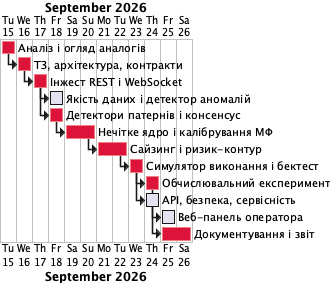

The diagram above was rendered by PlantUML. Its source (embedded in the PNG):
@startgantt
' Календарний план-графік виконання робіт (плановий) — звіт §1.6.
' Найменування: docs/diagrams/gantt.puml
' Призначення: планові тривалості й залежності пакетів робіт; фактичні дати комітів —
'     у docs/journal.md і в таблиці «Фактична хронологія» документа docs/teo/cost_estimate.md.
' Автор: Андрій Жук, 2026.
printscale daily
Project starts 2026-09-15

[Аналіз і огляд аналогів] lasts 1 day
[ТЗ, архітектура, контракти] lasts 1 day
[Інжест REST і WebSocket] lasts 1 day
[Якість даних і детектор аномалій] lasts 1 day
[Детектори патернів і консенсус] lasts 1 day
[Нечітке ядро і калібрування МФ] lasts 2 days
[Сайзинг і ризик-контур] lasts 2 days
[Симулятор виконання і бектест] lasts 1 day
[Обчислювальний експеримент] lasts 1 day
[API, безпека, сервісність] lasts 1 day
[Веб-панель оператора] lasts 1 day
[Документування і звіт] lasts 2 days

[ТЗ, архітектура, контракти] starts at [Аналіз і огляд аналогів]'s end
[Інжест REST і WebSocket] starts at [ТЗ, архітектура, контракти]'s end
[Якість даних і детектор аномалій] starts at [Інжест REST і WebSocket]'s end
[Детектори патернів і консенсус] starts at [Інжест REST і WebSocket]'s end
[Нечітке ядро і калібрування МФ] starts at [Детектори патернів і консенсус]'s end
[Сайзинг і ризик-контур] starts at [Нечітке ядро і калібрування МФ]'s end
[Симулятор виконання і бектест] starts at [Сайзинг і ризик-контур]'s end
[Обчислювальний експеримент] starts at [Симулятор виконання і бектест]'s end
[API, безпека, сервісність] starts at [Симулятор виконання і бектест]'s end
[Веб-панель оператора] starts at [API, безпека, сервісність]'s end
[Документування і звіт] starts at [Обчислювальний експеримент]'s end

' Критичний шлях позначено кольором
[Аналіз і огляд аналогів] is colored in Crimson/LightCoral
[ТЗ, архітектура, контракти] is colored in Crimson/LightCoral
[Інжест REST і WebSocket] is colored in Crimson/LightCoral
[Детектори патернів і консенсус] is colored in Crimson/LightCoral
[Нечітке ядро і калібрування МФ] is colored in Crimson/LightCoral
[Сайзинг і ризик-контур] is colored in Crimson/LightCoral
[Симулятор виконання і бектест] is colored in Crimson/LightCoral
[Обчислювальний експеримент] is colored in Crimson/LightCoral
[Документування і звіт] is colored in Crimson/LightCoral
@endgantt